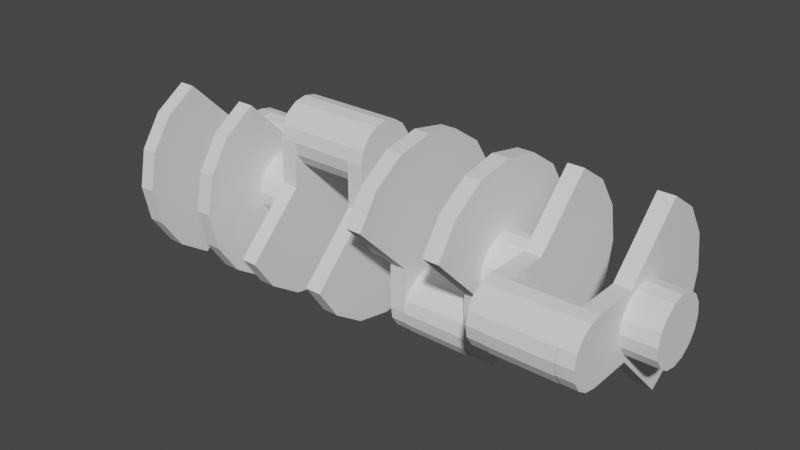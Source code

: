 # Source: v8_crankshaft.blend  (saved by Blender 2.80.75; exported with 4.5.12 LTS)
import bpy
from mathutils import Matrix  # noqa: F401  (used for matrix-valued properties, if any)

bpy.ops.wm.read_factory_settings(use_empty=True)
scene = bpy.context.scene
scene.name = 'Scene'

# ---- collections
col_collection = bpy.data.collections.new('Collection'); scene.collection.children.link(col_collection)

# ---- world
world_world = bpy.data.worlds.new('World'); scene.world = world_world
world_world.use_nodes = True; world_world.node_tree.nodes.clear()
_N = world_world.node_tree.nodes; _L = world_world.node_tree.links
n0 = _N.new('ShaderNodeOutputWorld'); n0.name = 'World Output'; n0.location = (300, 300)
n1 = _N.new('ShaderNodeBackground'); n1.name = 'Background'; n1.location = (10, 300)
n1.inputs[0].default_value = (0.05088, 0.05088, 0.05088, 1.0)
_L.new(n1.outputs[0], n0.inputs[0])
n0.is_active_output = True
world_world.color = (0.05088, 0.05088, 0.05088)
world_world.use_sun_shadow = False
world_world.sun_shadow_jitter_overblur = 0.0

# ---- meshes
me_crankshaft = bpy.data.meshes.new('Crankshaft')
me_crankshaft.from_pydata([(-1.0, 1.0, 2.0), (-3.0, 1.0, 2.0), (-1.0, 0.9239, 2.383), (-3.0, 0.9239, 2.383), (-1.0, 0.7071, 2.707), (-3.0, 0.7071, 2.707), (-1.0, 0.3827, 2.924), (-3.0, 0.3827, 2.924), (-1.0, -3.124e-07, 3.0), (-3.0, -4.371e-08, 3.0), (-1.0, -0.3827, 2.924), (-3.0, -0.3827, 2.924), (-1.0, -0.7071, 2.707), (-3.0, -0.7071, 2.707), (-1.0, -0.9239, 2.383), (-3.0, -0.9239, 2.383), (-1.0, -1.0, 2.0), (-3.0, -1.0, 2.0), (-1.0, -0.9239, 1.617), (-3.0, -0.9239, 1.617), (-1.0, -0.7071, 1.293), (-3.0, -0.7071, 1.293), (-1.0, -0.3827, 1.076), (-3.0, -0.3827, 1.076), (-1.0, 1.192e-08, 1.0), (-3.0, 2.806e-07, 1.0), (-1.0, 0.3827, 1.076), (-3.0, 0.3827, 1.076), (-1.0, 0.7071, 1.293), (-3.0, 0.7071, 1.293), (-1.0, 0.9239, 1.617), (-3.0, 0.9239, 1.617), (0.5, 1.0, 0.0), (-0.5, 1.0, 0.0), (0.5, 0.9239, 0.3827), (-0.5, 0.9239, 0.3827), (0.5, 0.7071, 0.7071), (-0.5, 0.7071, 0.7071), (0.5, 0.3827, 0.9239), (-0.5, 0.3827, 0.9239), (0.5, -3.124e-07, 1.0), (-0.5, -4.371e-08, 1.0), (0.5, -0.3827, 0.9239), (-0.5, -0.3827, 0.9239), (0.5, -0.7071, 0.7071), (-0.5, -0.7071, 0.7071), (0.5, -0.9239, 0.3827), (-0.5, -0.9239, 0.3827), (0.5, -1.0, 0.0), (-0.5, -1.0, -1.192e-07), (0.5, -0.9239, -0.3827), (-0.5, -0.9239, -0.3827), (0.5, -0.7071, -0.7071), (-0.5, -0.7071, -0.7071), (0.5, -0.3827, -0.9239), (-0.5, -0.3827, -0.9239), (0.5, 1.192e-08, -1.0), (-0.5, 2.806e-07, -1.0), (0.5, 0.3827, -0.9239), (-0.5, 0.3827, -0.9239), (0.5, 0.7071, -0.7071), (-0.5, 0.7071, -0.7071), (0.5, 0.9239, -0.3827), (-0.5, 0.9239, -0.3827), (-3.5, 1.0, 0.0), (-4.5, 1.0, 0.0), (-3.5, 0.9239, 0.3827), (-4.5, 0.9239, 0.3827), (-3.5, 0.7071, 0.7071), (-4.5, 0.7071, 0.7071), (-3.5, 0.3827, 0.9239), (-4.5, 0.3827, 0.9239), (-3.5, -3.124e-07, 1.0), (-4.5, -4.371e-08, 1.0), (-3.5, -0.3827, 0.9239), (-4.5, -0.3827, 0.9239), (-3.5, -0.7071, 0.7071), (-4.5, -0.7071, 0.7071), (-3.5, -0.9239, 0.3827), (-4.5, -0.9239, 0.3827), (-3.5, -1.0, 0.0), (-4.5, -1.0, -1.192e-07), (-3.5, -0.9239, -0.3827), (-4.5, -0.9239, -0.3827), (-3.5, -0.7071, -0.7071), (-4.5, -0.7071, -0.7071), (-3.5, -0.3827, -0.9239), (-4.5, -0.3827, -0.9239), (-3.5, 1.192e-08, -1.0), (-4.5, 2.806e-07, -1.0), (-3.5, 0.3827, -0.9239), (-4.5, 0.3827, -0.9239), (-3.5, 0.7071, -0.7071), (-4.5, 0.7071, -0.7071), (-3.5, 0.9239, -0.3827), (-4.5, 0.9239, -0.3827), (3.0, 1.0, -2.0), (1.0, 1.0, -2.0), (3.0, 0.9239, -1.617), (1.0, 0.9239, -1.617), (3.0, 0.7071, -1.293), (1.0, 0.7071, -1.293), (3.0, 0.3827, -1.076), (1.0, 0.3827, -1.076), (3.0, -3.124e-07, -1.0), (1.0, -4.371e-08, -1.0), (3.0, -0.3827, -1.076), (1.0, -0.3827, -1.076), (3.0, -0.7071, -1.293), (1.0, -0.7071, -1.293), (3.0, -0.9239, -1.617), (1.0, -0.9239, -1.617), (3.0, -1.0, -2.0), (1.0, -1.0, -2.0), (3.0, -0.9239, -2.383), (1.0, -0.9239, -2.383), (3.0, -0.7071, -2.707), (1.0, -0.7071, -2.707), (3.0, -0.3827, -2.924), (1.0, -0.3827, -2.924), (3.0, 1.192e-08, -3.0), (1.0, 2.806e-07, -3.0), (3.0, 0.3827, -2.924), (1.0, 0.3827, -2.924), (3.0, 0.7071, -2.707), (1.0, 0.7071, -2.707), (3.0, 0.9239, -2.383), (1.0, 0.9239, -2.383), (-5.0, 3.0, 0.0), (-7.0, 3.0, 0.0), (-5.0, 2.924, 0.3827), (-7.0, 2.924, 0.3827), (-5.0, 2.707, 0.7071), (-7.0, 2.707, 0.7071), (-5.0, 2.383, 0.9239), (-7.0, 2.383, 0.9239), (-5.0, 2.0, 1.0), (-7.0, 2.0, 1.0), (-5.0, 1.617, 0.9239), (-7.0, 1.617, 0.9239), (-5.0, 1.293, 0.7071), (-7.0, 1.293, 0.7071), (-5.0, 1.076, 0.3827), (-7.0, 1.076, 0.3827), (-5.0, 1.0, 0.0), (-7.0, 1.0, -1.192e-07), (-5.0, 1.076, -0.3827), (-7.0, 1.076, -0.3827), (-5.0, 1.293, -0.7071), (-7.0, 1.293, -0.7071), (-5.0, 1.617, -0.9239), (-7.0, 1.617, -0.9239), (-5.0, 2.0, -1.0), (-7.0, 2.0, -1.0), (-5.0, 2.383, -0.9239), (-7.0, 2.383, -0.9239), (-5.0, 2.707, -0.7071), (-7.0, 2.707, -0.7071), (-5.0, 2.924, -0.3827), (-7.0, 2.924, -0.3827), (4.5, 1.0, 0.0), (3.5, 1.0, 0.0), (4.5, 0.9239, 0.3827), (3.5, 0.9239, 0.3827), (4.5, 0.7071, 0.7071), (3.5, 0.7071, 0.7071), (4.5, 0.3827, 0.9239), (3.5, 0.3827, 0.9239), (4.5, -3.124e-07, 1.0), (3.5, -4.371e-08, 1.0), (4.5, -0.3827, 0.9239), (3.5, -0.3827, 0.9239), (4.5, -0.7071, 0.7071), (3.5, -0.7071, 0.7071), (4.5, -0.9239, 0.3827), (3.5, -0.9239, 0.3827), (4.5, -1.0, 0.0), (3.5, -1.0, -1.192e-07), (4.5, -0.9239, -0.3827), (3.5, -0.9239, -0.3827), (4.5, -0.7071, -0.7071), (3.5, -0.7071, -0.7071), (4.5, -0.3827, -0.9239), (3.5, -0.3827, -0.9239), (4.5, 1.192e-08, -1.0), (3.5, 2.806e-07, -1.0), (4.5, 0.3827, -0.9239), (3.5, 0.3827, -0.9239), (4.5, 0.7071, -0.7071), (3.5, 0.7071, -0.7071), (4.5, 0.9239, -0.3827), (3.5, 0.9239, -0.3827), (7.0, -1.0, 0.0), (5.0, -1.0, 0.0), (7.0, -1.076, 0.3827), (5.0, -1.076, 0.3827), (7.0, -1.293, 0.7071), (5.0, -1.293, 0.7071), (7.0, -1.617, 0.9239), (5.0, -1.617, 0.9239), (7.0, -2.0, 1.0), (5.0, -2.0, 1.0), (7.0, -2.383, 0.9239), (5.0, -2.383, 0.9239), (7.0, -2.707, 0.7071), (5.0, -2.707, 0.7071), (7.0, -2.924, 0.3827), (5.0, -2.924, 0.3827), (7.0, -3.0, 0.0), (5.0, -3.0, 0.0), (7.0, -2.924, -0.3827), (5.0, -2.924, -0.3827), (7.0, -2.707, -0.7071), (5.0, -2.707, -0.7071), (7.0, -2.383, -0.9239), (5.0, -2.383, -0.9239), (7.0, -2.0, -1.0), (5.0, -2.0, -1.0), (7.0, -1.617, -0.9239), (5.0, -1.617, -0.9239), (7.0, -1.293, -0.7071), (5.0, -1.293, -0.7071), (7.0, -1.076, -0.3827), (5.0, -1.076, -0.3827), (8.5, 1.0, 0.0), (7.5, 1.0, 0.0), (8.5, 0.9239, 0.3827), (7.5, 0.9239, 0.3827), (8.5, 0.7071, 0.7071), (7.5, 0.7071, 0.7071), (8.5, 0.3827, 0.9239), (7.5, 0.3827, 0.9239), (8.5, -3.124e-07, 1.0), (7.5, -4.371e-08, 1.0), (8.5, -0.3827, 0.9239), (7.5, -0.3827, 0.9239), (8.5, -0.7071, 0.7071), (7.5, -0.7071, 0.7071), (8.5, -0.9239, 0.3827), (7.5, -0.9239, 0.3827), (8.5, -1.0, 0.0), (7.5, -1.0, -1.192e-07), (8.5, -0.9239, -0.3827), (7.5, -0.9239, -0.3827), (8.5, -0.7071, -0.7071), (7.5, -0.7071, -0.7071), (8.5, -0.3827, -0.9239), (7.5, -0.3827, -0.9239), (8.5, 1.192e-08, -1.0), (7.5, 2.806e-07, -1.0), (8.5, 0.3827, -0.9239), (7.5, 0.3827, -0.9239), (8.5, 0.7071, -0.7071), (7.5, 0.7071, -0.7071), (8.5, 0.9239, -0.3827), (7.5, 0.9239, -0.3827), (-7.5, 1.0, 0.0), (-8.5, 1.0, 0.0), (-7.5, 0.9239, 0.3827), (-8.5, 0.9239, 0.3827), (-7.5, 0.7071, 0.7071), (-8.5, 0.7071, 0.7071), (-7.5, 0.3827, 0.9239), (-8.5, 0.3827, 0.9239), (-7.5, -3.124e-07, 1.0), (-8.5, -4.371e-08, 1.0), (-7.5, -0.3827, 0.9239), (-8.5, -0.3827, 0.9239), (-7.5, -0.7071, 0.7071), (-8.5, -0.7071, 0.7071), (-7.5, -0.9239, 0.3827), (-8.5, -0.9239, 0.3827), (-7.5, -1.0, 0.0), (-8.5, -1.0, -1.192e-07), (-7.5, -0.9239, -0.3827), (-8.5, -0.9239, -0.3827), (-7.5, -0.7071, -0.7071), (-8.5, -0.7071, -0.7071), (-7.5, -0.3827, -0.9239), (-8.5, -0.3827, -0.9239), (-7.5, 1.192e-08, -1.0), (-8.5, 2.806e-07, -1.0), (-7.5, 0.3827, -0.9239), (-8.5, 0.3827, -0.9239), (-7.5, 0.7071, -0.7071), (-8.5, 0.7071, -0.7071), (-7.5, 0.9239, -0.3827), (-8.5, 0.9239, -0.3827), (-0.5, -2.772, -1.148), (-1.0, -2.772, -1.148), (-0.5, -2.121, -2.121), (-1.0, -2.121, -2.121), (-0.5, -1.148, -2.772), (-1.0, -1.148, -2.772), (-0.5, 1.342e-08, -3.0), (-1.0, 8.196e-07, -3.0), (-0.5, 1.148, -2.772), (-1.0, 1.148, -2.772), (-0.5, 2.121, -2.121), (-1.0, 2.121, -2.121), (-0.5, 2.772, -1.148), (-1.0, 2.772, -1.148), (-0.5, 1.0, 2.0), (-1.0, 1.0, 2.0), (-0.5, 0.9239, 2.383), (-1.0, 0.9239, 2.383), (-0.5, 0.7071, 2.707), (-1.0, 0.7071, 2.707), (-0.5, 0.3827, 2.924), (-1.0, 0.3827, 2.924), (-0.5, -3.124e-07, 3.0), (-1.0, -4.371e-08, 3.0), (-0.5, -0.3827, 2.924), (-1.0, -0.3827, 2.924), (-0.5, -0.7071, 2.707), (-1.0, -0.7071, 2.707), (-0.5, -0.9239, 2.383), (-1.0, -0.9239, 2.383), (-0.5, -1.0, 2.0), (-1.0, -1.0, 2.0), (-0.5, -0.9989, 0.6173), (-1.0, -0.9989, 0.6173), (-0.5, 0.9989, 0.6173), (-1.0, 0.9989, 0.6173), (-3.0, -2.772, -1.148), (-3.5, -2.772, -1.148), (-3.0, -2.121, -2.121), (-3.5, -2.121, -2.121), (-3.0, -1.148, -2.772), (-3.5, -1.148, -2.772), (-3.0, 1.342e-08, -3.0), (-3.5, 8.196e-07, -3.0), (-3.0, 1.148, -2.772), (-3.5, 1.148, -2.772), (-3.0, 2.121, -2.121), (-3.5, 2.121, -2.121), (-3.0, 2.772, -1.148), (-3.5, 2.772, -1.148), (-3.0, 1.0, 2.0), (-3.5, 1.0, 2.0), (-3.0, 0.9239, 2.383), (-3.5, 0.9239, 2.383), (-3.0, 0.7071, 2.707), (-3.5, 0.7071, 2.707), (-3.0, 0.3827, 2.924), (-3.5, 0.3827, 2.924), (-3.0, -3.124e-07, 3.0), (-3.5, -4.371e-08, 3.0), (-3.0, -0.3827, 2.924), (-3.5, -0.3827, 2.924), (-3.0, -0.7071, 2.707), (-3.5, -0.7071, 2.707), (-3.0, -0.9239, 2.383), (-3.5, -0.9239, 2.383), (-3.0, -1.0, 2.0), (-3.5, -1.0, 2.0), (-3.0, -0.9989, 0.6173), (-3.5, -0.9989, 0.6173), (-3.0, 0.9989, 0.6173), (-3.5, 0.9989, 0.6173), (3.5, 2.772, 1.168), (3.0, 2.772, 1.168), (3.5, 2.121, 2.141), (3.0, 2.121, 2.141), (3.5, 1.148, 2.792), (3.0, 1.148, 2.792), (3.5, 5.153e-07, 3.02), (3.0, -2.909e-07, 3.02), (3.5, -1.148, 2.792), (3.0, -1.148, 2.792), (3.5, -2.121, 2.141), (3.0, -2.121, 2.141), (3.5, -2.772, 1.168), (3.0, -2.772, 1.168), (3.5, -1.0, -1.98), (3.0, -1.0, -1.98), (3.5, -0.9239, -2.363), (3.0, -0.9239, -2.363), (3.5, -0.7071, -2.687), (3.0, -0.7071, -2.687), (3.5, -0.3827, -2.904), (3.0, -0.3827, -2.904), (3.5, 3.166e-07, -2.98), (3.0, 4.789e-08, -2.98), (3.5, 0.3827, -2.904), (3.0, 0.3827, -2.904), (3.5, 0.7071, -2.687), (3.0, 0.7071, -2.687), (3.5, 0.9239, -2.363), (3.0, 0.9239, -2.363), (3.5, 1.0, -1.98), (3.0, 1.0, -1.98), (3.5, 0.9989, -0.5973), (3.0, 0.9989, -0.5973), (3.5, -0.9989, -0.5973), (3.0, -0.9989, -0.5973), (1.0, 2.772, 1.168), (0.5, 2.772, 1.168), (1.0, 2.121, 2.141), (0.5, 2.121, 2.141), (1.0, 1.148, 2.792), (0.5, 1.148, 2.792), (1.0, 5.153e-07, 3.02), (0.5, -2.909e-07, 3.02), (1.0, -1.148, 2.792), (0.5, -1.148, 2.792), (1.0, -2.121, 2.141), (0.5, -2.121, 2.141), (1.0, -2.772, 1.168), (0.5, -2.772, 1.168), (1.0, -1.0, -1.98), (0.5, -1.0, -1.98), (1.0, -0.9239, -2.363), (0.5, -0.9239, -2.363), (1.0, -0.7071, -2.687), (0.5, -0.7071, -2.687), (1.0, -0.3827, -2.904), (0.5, -0.3827, -2.904), (1.0, 3.166e-07, -2.98), (0.5, 4.789e-08, -2.98), (1.0, 0.3827, -2.904), (0.5, 0.3827, -2.904), (1.0, 0.7071, -2.687), (0.5, 0.7071, -2.687), (1.0, 0.9239, -2.363), (0.5, 0.9239, -2.363), (1.0, 1.0, -1.98), (0.5, 1.0, -1.98), (1.0, 0.9989, -0.5973), (0.5, 0.9989, -0.5973), (1.0, -0.9989, -0.5973), (0.5, -0.9989, -0.5973), (7.5, 1.158, -2.762), (7.0, 1.158, -2.762), (7.5, 2.131, -2.111), (7.0, 2.131, -2.111), (7.5, 2.782, -1.138), (7.0, 2.782, -1.138), (7.5, 3.01, 0.009997), (7.0, 3.01, 0.009998), (7.5, 2.782, 1.158), (7.0, 2.782, 1.158), (7.5, 2.131, 2.131), (7.0, 2.131, 2.131), (7.5, 1.158, 2.782), (7.0, 1.158, 2.782), (7.5, -1.99, 1.01), (7.0, -1.99, 1.01), (7.5, -2.373, 0.9339), (7.0, -2.373, 0.9339), (7.5, -2.697, 0.7171), (7.0, -2.697, 0.7171), (7.5, -2.914, 0.3927), (7.0, -2.914, 0.3927), (7.5, -2.99, 0.009998), (7.0, -2.99, 0.009998), (7.5, -2.914, -0.3727), (7.0, -2.914, -0.3727), (7.5, -2.697, -0.6971), (7.0, -2.697, -0.6971), (7.5, -2.373, -0.9139), (7.0, -2.373, -0.9139), (7.5, -1.99, -0.99), (7.0, -1.99, -0.99), (7.5, -0.6073, -0.9889), (7.0, -0.6073, -0.9889), (7.5, -0.6073, 1.009), (7.0, -0.6073, 1.009), (5.0, 1.158, -2.762), (4.5, 1.158, -2.762), (5.0, 2.131, -2.111), (4.5, 2.131, -2.111), (5.0, 2.782, -1.138), (4.5, 2.782, -1.138), (5.0, 3.01, 0.009997), (4.5, 3.01, 0.009998), (5.0, 2.782, 1.158), (4.5, 2.782, 1.158), (5.0, 2.131, 2.131), (4.5, 2.131, 2.131), (5.0, 1.158, 2.782), (4.5, 1.158, 2.782), (5.0, -1.99, 1.01), (4.5, -1.99, 1.01), (5.0, -2.373, 0.9339), (4.5, -2.373, 0.9339), (5.0, -2.697, 0.7171), (4.5, -2.697, 0.7171), (5.0, -2.914, 0.3927), (4.5, -2.914, 0.3927), (5.0, -2.99, 0.009998), (4.5, -2.99, 0.009998), (5.0, -2.914, -0.3727), (4.5, -2.914, -0.3727), (5.0, -2.697, -0.6971), (4.5, -2.697, -0.6971), (5.0, -2.373, -0.9139), (4.5, -2.373, -0.9139), (5.0, -1.99, -0.99), (4.5, -1.99, -0.99), (5.0, -0.6073, -0.9889), (4.5, -0.6073, -0.9889), (5.0, -0.6073, 1.009), (4.5, -0.6073, 1.009), (-4.5, -1.158, 2.782), (-5.0, -1.158, 2.782), (-4.5, -2.131, 2.131), (-5.0, -2.131, 2.131), (-4.5, -2.782, 1.158), (-5.0, -2.782, 1.158), (-4.5, -3.01, 0.009998), (-5.0, -3.01, 0.009997), (-4.5, -2.782, -1.138), (-5.0, -2.782, -1.138), (-4.5, -2.131, -2.111), (-5.0, -2.131, -2.111), (-4.5, -1.158, -2.762), (-5.0, -1.158, -2.762), (-4.5, 1.99, -0.99), (-5.0, 1.99, -0.99), (-4.5, 2.373, -0.9139), (-5.0, 2.373, -0.9139), (-4.5, 2.697, -0.6971), (-5.0, 2.697, -0.6971), (-4.5, 2.914, -0.3727), (-5.0, 2.914, -0.3727), (-4.5, 2.99, 0.009998), (-5.0, 2.99, 0.009998), (-4.5, 2.914, 0.3927), (-5.0, 2.914, 0.3927), (-4.5, 2.697, 0.7171), (-5.0, 2.697, 0.7171), (-4.5, 2.373, 0.9339), (-5.0, 2.373, 0.9339), (-4.5, 1.99, 1.01), (-5.0, 1.99, 1.01), (-4.5, 0.6073, 1.009), (-5.0, 0.6073, 1.009), (-4.5, 0.6073, -0.9889), (-5.0, 0.6073, -0.9889), (-7.0, -1.158, 2.782), (-7.5, -1.158, 2.782), (-7.0, -2.131, 2.131), (-7.5, -2.131, 2.131), (-7.0, -2.782, 1.158), (-7.5, -2.782, 1.158), (-7.0, -3.01, 0.009998), (-7.5, -3.01, 0.009997), (-7.0, -2.782, -1.138), (-7.5, -2.782, -1.138), (-7.0, -2.131, -2.111), (-7.5, -2.131, -2.111), (-7.0, -1.158, -2.762), (-7.5, -1.158, -2.762), (-7.0, 1.99, -0.99), (-7.5, 1.99, -0.99), (-7.0, 2.373, -0.9139), (-7.5, 2.373, -0.9139), (-7.0, 2.697, -0.6971), (-7.5, 2.697, -0.6971), (-7.0, 2.914, -0.3727), (-7.5, 2.914, -0.3727), (-7.0, 2.99, 0.009998), (-7.5, 2.99, 0.009998), (-7.0, 2.914, 0.3927), (-7.5, 2.914, 0.3927), (-7.0, 2.697, 0.7171), (-7.5, 2.697, 0.7171), (-7.0, 2.373, 0.9339), (-7.5, 2.373, 0.9339), (-7.0, 1.99, 1.01), (-7.5, 1.99, 1.01), (-7.0, 0.6073, 1.009), (-7.5, 0.6073, 1.009), (-7.0, 0.6073, -0.9889), (-7.5, 0.6073, -0.9889)], [], [(0, 1, 3, 2), (2, 3, 5, 4), (4, 5, 7, 6), (6, 7, 9, 8), (8, 9, 11, 10), (10, 11, 13, 12), (12, 13, 15, 14), (14, 15, 17, 16), (16, 17, 19, 18), (18, 19, 21, 20), (20, 21, 23, 22), (22, 23, 25, 24), (24, 25, 27, 26), (26, 27, 29, 28), (28, 29, 31, 30), (30, 31, 1, 0), (32, 33, 35, 34), (34, 35, 37, 36), (36, 37, 39, 38), (38, 39, 41, 40), (40, 41, 43, 42), (42, 43, 45, 44), (44, 45, 47, 46), (46, 47, 49, 48), (48, 49, 51, 50), (50, 51, 53, 52), (52, 53, 55, 54), (54, 55, 57, 56), (56, 57, 59, 58), (58, 59, 61, 60), (60, 61, 63, 62), (62, 63, 33, 32), (64, 65, 67, 66), (66, 67, 69, 68), (68, 69, 71, 70), (70, 71, 73, 72), (72, 73, 75, 74), (74, 75, 77, 76), (76, 77, 79, 78), (78, 79, 81, 80), (80, 81, 83, 82), (82, 83, 85, 84), (84, 85, 87, 86), (86, 87, 89, 88), (88, 89, 91, 90), (90, 91, 93, 92), (92, 93, 95, 94), (94, 95, 65, 64), (96, 97, 99, 98), (98, 99, 101, 100), (100, 101, 103, 102), (102, 103, 105, 104), (104, 105, 107, 106), (106, 107, 109, 108), (108, 109, 111, 110), (110, 111, 113, 112), (112, 113, 115, 114), (114, 115, 117, 116), (116, 117, 119, 118), (118, 119, 121, 120), (120, 121, 123, 122), (122, 123, 125, 124), (124, 125, 127, 126), (126, 127, 97, 96), (128, 129, 131, 130), (130, 131, 133, 132), (132, 133, 135, 134), (134, 135, 137, 136), (136, 137, 139, 138), (138, 139, 141, 140), (140, 141, 143, 142), (142, 143, 145, 144), (144, 145, 147, 146), (146, 147, 149, 148), (148, 149, 151, 150), (150, 151, 153, 152), (152, 153, 155, 154), (154, 155, 157, 156), (156, 157, 159, 158), (158, 159, 129, 128), (160, 161, 163, 162), (162, 163, 165, 164), (164, 165, 167, 166), (166, 167, 169, 168), (168, 169, 171, 170), (170, 171, 173, 172), (172, 173, 175, 174), (174, 175, 177, 176), (176, 177, 179, 178), (178, 179, 181, 180), (180, 181, 183, 182), (182, 183, 185, 184), (184, 185, 187, 186), (186, 187, 189, 188), (188, 189, 191, 190), (190, 191, 161, 160), (192, 193, 195, 194), (194, 195, 197, 196), (196, 197, 199, 198), (198, 199, 201, 200), (200, 201, 203, 202), (202, 203, 205, 204), (204, 205, 207, 206), (206, 207, 209, 208), (208, 209, 211, 210), (210, 211, 213, 212), (212, 213, 215, 214), (214, 215, 217, 216), (216, 217, 219, 218), (218, 219, 221, 220), (220, 221, 223, 222), (222, 223, 193, 192), (224, 225, 227, 226), (226, 227, 229, 228), (228, 229, 231, 230), (230, 231, 233, 232), (232, 233, 235, 234), (234, 235, 237, 236), (236, 237, 239, 238), (238, 239, 241, 240), (240, 241, 243, 242), (242, 243, 245, 244), (244, 245, 247, 246), (246, 247, 249, 248), (248, 249, 251, 250), (250, 251, 253, 252), (252, 253, 255, 254), (254, 255, 225, 224), (256, 257, 259, 258), (258, 259, 261, 260), (260, 261, 263, 262), (262, 263, 265, 264), (264, 265, 267, 266), (266, 267, 269, 268), (268, 269, 271, 270), (270, 271, 273, 272), (272, 273, 275, 274), (274, 275, 277, 276), (276, 277, 279, 278), (278, 279, 281, 280), (280, 281, 283, 282), (282, 283, 285, 284), (284, 285, 287, 286), (286, 287, 257, 256), (288, 289, 291, 290), (290, 291, 293, 292), (292, 293, 295, 294), (294, 295, 297, 296), (296, 297, 299, 298), (298, 299, 301, 300), (302, 303, 305, 304), (304, 305, 307, 306), (306, 307, 309, 308), (308, 309, 311, 310), (310, 311, 313, 312), (312, 313, 315, 314), (314, 315, 317, 316), (316, 317, 319, 318), (318, 319, 321, 320), (300, 301, 323, 322), (288, 320, 321, 289), (322, 323, 303, 302), (288, 290, 292, 294, 296, 298, 300, 322, 302, 304, 306, 308, 310, 312, 314, 316, 318, 320), (291, 289, 321, 319, 317, 315, 313, 311, 309, 307, 305, 303, 323, 301, 299, 297, 295, 293), (324, 325, 327, 326), (326, 327, 329, 328), (328, 329, 331, 330), (330, 331, 333, 332), (332, 333, 335, 334), (334, 335, 337, 336), (338, 339, 341, 340), (340, 341, 343, 342), (342, 343, 345, 344), (344, 345, 347, 346), (346, 347, 349, 348), (348, 349, 351, 350), (350, 351, 353, 352), (352, 353, 355, 354), (354, 355, 357, 356), (336, 337, 359, 358), (324, 356, 357, 325), (358, 359, 339, 338), (324, 326, 328, 330, 332, 334, 336, 358, 338, 340, 342, 344, 346, 348, 350, 352, 354, 356), (327, 325, 357, 355, 353, 351, 349, 347, 345, 343, 341, 339, 359, 337, 335, 333, 331, 329), (360, 361, 363, 362), (362, 363, 365, 364), (364, 365, 367, 366), (366, 367, 369, 368), (368, 369, 371, 370), (370, 371, 373, 372), (374, 375, 377, 376), (376, 377, 379, 378), (378, 379, 381, 380), (380, 381, 383, 382), (382, 383, 385, 384), (384, 385, 387, 386), (386, 387, 389, 388), (388, 389, 391, 390), (390, 391, 393, 392), (372, 373, 395, 394), (360, 392, 393, 361), (394, 395, 375, 374), (360, 362, 364, 366, 368, 370, 372, 394, 374, 376, 378, 380, 382, 384, 386, 388, 390, 392), (363, 361, 393, 391, 389, 387, 385, 383, 381, 379, 377, 375, 395, 373, 371, 369, 367, 365), (396, 397, 399, 398), (398, 399, 401, 400), (400, 401, 403, 402), (402, 403, 405, 404), (404, 405, 407, 406), (406, 407, 409, 408), (410, 411, 413, 412), (412, 413, 415, 414), (414, 415, 417, 416), (416, 417, 419, 418), (418, 419, 421, 420), (420, 421, 423, 422), (422, 423, 425, 424), (424, 425, 427, 426), (426, 427, 429, 428), (408, 409, 431, 430), (396, 428, 429, 397), (430, 431, 411, 410), (396, 398, 400, 402, 404, 406, 408, 430, 410, 412, 414, 416, 418, 420, 422, 424, 426, 428), (399, 397, 429, 427, 425, 423, 421, 419, 417, 415, 413, 411, 431, 409, 407, 405, 403, 401), (432, 433, 435, 434), (434, 435, 437, 436), (436, 437, 439, 438), (438, 439, 441, 440), (440, 441, 443, 442), (442, 443, 445, 444), (446, 447, 449, 448), (448, 449, 451, 450), (450, 451, 453, 452), (452, 453, 455, 454), (454, 455, 457, 456), (456, 457, 459, 458), (458, 459, 461, 460), (460, 461, 463, 462), (462, 463, 465, 464), (444, 445, 467, 466), (432, 464, 465, 433), (466, 467, 447, 446), (432, 434, 436, 438, 440, 442, 444, 466, 446, 448, 450, 452, 454, 456, 458, 460, 462, 464), (435, 433, 465, 463, 461, 459, 457, 455, 453, 451, 449, 447, 467, 445, 443, 441, 439, 437), (468, 469, 471, 470), (470, 471, 473, 472), (472, 473, 475, 474), (474, 475, 477, 476), (476, 477, 479, 478), (478, 479, 481, 480), (482, 483, 485, 484), (484, 485, 487, 486), (486, 487, 489, 488), (488, 489, 491, 490), (490, 491, 493, 492), (492, 493, 495, 494), (494, 495, 497, 496), (496, 497, 499, 498), (498, 499, 501, 500), (480, 481, 503, 502), (468, 500, 501, 469), (502, 503, 483, 482), (468, 470, 472, 474, 476, 478, 480, 502, 482, 484, 486, 488, 490, 492, 494, 496, 498, 500), (471, 469, 501, 499, 497, 495, 493, 491, 489, 487, 485, 483, 503, 481, 479, 477, 475, 473), (504, 505, 507, 506), (506, 507, 509, 508), (508, 509, 511, 510), (510, 511, 513, 512), (512, 513, 515, 514), (514, 515, 517, 516), (518, 519, 521, 520), (520, 521, 523, 522), (522, 523, 525, 524), (524, 525, 527, 526), (526, 527, 529, 528), (528, 529, 531, 530), (530, 531, 533, 532), (532, 533, 535, 534), (534, 535, 537, 536), (516, 517, 539, 538), (504, 536, 537, 505), (538, 539, 519, 518), (504, 506, 508, 510, 512, 514, 516, 538, 518, 520, 522, 524, 526, 528, 530, 532, 534, 536), (507, 505, 537, 535, 533, 531, 529, 527, 525, 523, 521, 519, 539, 517, 515, 513, 511, 509), (540, 541, 543, 542), (542, 543, 545, 544), (544, 545, 547, 546), (546, 547, 549, 548), (548, 549, 551, 550), (550, 551, 553, 552), (554, 555, 557, 556), (556, 557, 559, 558), (558, 559, 561, 560), (560, 561, 563, 562), (562, 563, 565, 564), (564, 565, 567, 566), (566, 567, 569, 568), (568, 569, 571, 570), (570, 571, 573, 572), (552, 553, 575, 574), (540, 572, 573, 541), (574, 575, 555, 554), (540, 542, 544, 546, 548, 550, 552, 574, 554, 556, 558, 560, 562, 564, 566, 568, 570, 572), (543, 541, 573, 571, 569, 567, 565, 563, 561, 559, 557, 555, 575, 553, 551, 549, 547, 545), (259, 257, 287, 285, 283, 281, 279, 277, 275, 273, 271, 269, 267, 265, 263, 261), (224, 226, 228, 230, 232, 234, 236, 238, 240, 242, 244, 246, 248, 250, 252, 254)])
_uv = me_crankshaft.uv_layers.new(name='UVMap')
_uv.uv.foreach_set('vector', [1.0, 0.5, 1.0, 1.0, 0.9375, 1.0, 0.9375, 0.5, 0.9375, 0.5, 0.9375, 1.0, 0.875, 1.0, 0.875, 0.5, 0.875, 0.5, 0.875, 1.0, 0.8125, 1.0, 0.8125, 0.5, 0.8125, 0.5, 0.8125, 1.0, 0.75, 1.0, 0.75, 0.5, 0.75, 0.5, 0.75, 1.0, 0.6875, 1.0, 0.6875, 0.5, 0.6875, 0.5, 0.6875, 1.0, 0.625, 1.0, 0.625, 0.5, 0.625, 0.5, 0.625, 1.0, 0.5625, 1.0, 0.5625, 0.5, 0.5625, 0.5, 0.5625, 1.0, 0.5, 1.0, 0.5, 0.5, 0.5, 0.5, 0.5, 1.0, 0.4375, 1.0, 0.4375, 0.5, 0.4375, 0.5, 0.4375, 1.0, 0.375, 1.0, 0.375, 0.5, 0.375, 0.5, 0.375, 1.0, 0.3125, 1.0, 0.3125, 0.5, 0.3125, 0.5, 0.3125, 1.0, 0.25, 1.0, 0.25, 0.5, 0.25, 0.5, 0.25, 1.0, 0.1875, 1.0, 0.1875, 0.5, 0.1875, 0.5, 0.1875, 1.0, 0.125, 1.0, 0.125, 0.5, 0.125, 0.5, 0.125, 1.0, 0.0625, 1.0, 0.0625, 0.5, 0.0625, 0.5, 0.0625, 1.0, 0.0, 1.0, 0.0, 0.5, 1.0, 0.5, 1.0, 1.0, 0.9375, 1.0, 0.9375, 0.5, 0.9375, 0.5, 0.9375, 1.0, 0.875, 1.0, 0.875, 0.5, 0.875, 0.5, 0.875, 1.0, 0.8125, 1.0, 0.8125, 0.5, 0.8125, 0.5, 0.8125, 1.0, 0.75, 1.0, 0.75, 0.5, 0.75, 0.5, 0.75, 1.0, 0.6875, 1.0, 0.6875, 0.5, 0.6875, 0.5, 0.6875, 1.0, 0.625, 1.0, 0.625, 0.5, 0.625, 0.5, 0.625, 1.0, 0.5625, 1.0, 0.5625, 0.5, 0.5625, 0.5, 0.5625, 1.0, 0.5, 1.0, 0.5, 0.5, 0.5, 0.5, 0.5, 1.0, 0.4375, 1.0, 0.4375, 0.5, 0.4375, 0.5, 0.4375, 1.0, 0.375, 1.0, 0.375, 0.5, 0.375, 0.5, 0.375, 1.0, 0.3125, 1.0, 0.3125, 0.5, 0.3125, 0.5, 0.3125, 1.0, 0.25, 1.0, 0.25, 0.5, 0.25, 0.5, 0.25, 1.0, 0.1875, 1.0, 0.1875, 0.5, 0.1875, 0.5, 0.1875, 1.0, 0.125, 1.0, 0.125, 0.5, 0.125, 0.5, 0.125, 1.0, 0.0625, 1.0, 0.0625, 0.5, 0.0625, 0.5, 0.0625, 1.0, 0.0, 1.0, 0.0, 0.5, 1.0, 0.5, 1.0, 1.0, 0.9375, 1.0, 0.9375, 0.5, 0.9375, 0.5, 0.9375, 1.0, 0.875, 1.0, 0.875, 0.5, 0.875, 0.5, 0.875, 1.0, 0.8125, 1.0, 0.8125, 0.5, 0.8125, 0.5, 0.8125, 1.0, 0.75, 1.0, 0.75, 0.5, 0.75, 0.5, 0.75, 1.0, 0.6875, 1.0, 0.6875, 0.5, 0.6875, 0.5, 0.6875, 1.0, 0.625, 1.0, 0.625, 0.5, 0.625, 0.5, 0.625, 1.0, 0.5625, 1.0, 0.5625, 0.5, 0.5625, 0.5, 0.5625, 1.0, 0.5, 1.0, 0.5, 0.5, 0.5, 0.5, 0.5, 1.0, 0.4375, 1.0, 0.4375, 0.5, 0.4375, 0.5, 0.4375, 1.0, 0.375, 1.0, 0.375, 0.5, 0.375, 0.5, 0.375, 1.0, 0.3125, 1.0, 0.3125, 0.5, 0.3125, 0.5, 0.3125, 1.0, 0.25, 1.0, 0.25, 0.5, 0.25, 0.5, 0.25, 1.0, 0.1875, 1.0, 0.1875, 0.5, 0.1875, 0.5, 0.1875, 1.0, 0.125, 1.0, 0.125, 0.5, 0.125, 0.5, 0.125, 1.0, 0.0625, 1.0, 0.0625, 0.5, 0.0625, 0.5, 0.0625, 1.0, 0.0, 1.0, 0.0, 0.5, 1.0, 0.5, 1.0, 1.0, 0.9375, 1.0, 0.9375, 0.5, 0.9375, 0.5, 0.9375, 1.0, 0.875, 1.0, 0.875, 0.5, 0.875, 0.5, 0.875, 1.0, 0.8125, 1.0, 0.8125, 0.5, 0.8125, 0.5, 0.8125, 1.0, 0.75, 1.0, 0.75, 0.5, 0.75, 0.5, 0.75, 1.0, 0.6875, 1.0, 0.6875, 0.5, 0.6875, 0.5, 0.6875, 1.0, 0.625, 1.0, 0.625, 0.5, 0.625, 0.5, 0.625, 1.0, 0.5625, 1.0, 0.5625, 0.5, 0.5625, 0.5, 0.5625, 1.0, 0.5, 1.0, 0.5, 0.5, 0.5, 0.5, 0.5, 1.0, 0.4375, 1.0, 0.4375, 0.5, 0.4375, 0.5, 0.4375, 1.0, 0.375, 1.0, 0.375, 0.5, 0.375, 0.5, 0.375, 1.0, 0.3125, 1.0, 0.3125, 0.5, 0.3125, 0.5, 0.3125, 1.0, 0.25, 1.0, 0.25, 0.5, 0.25, 0.5, 0.25, 1.0, 0.1875, 1.0, 0.1875, 0.5, 0.1875, 0.5, 0.1875, 1.0, 0.125, 1.0, 0.125, 0.5, 0.125, 0.5, 0.125, 1.0, 0.0625, 1.0, 0.0625, 0.5, 0.0625, 0.5, 0.0625, 1.0, 0.0, 1.0, 0.0, 0.5, 1.0, 0.5, 1.0, 1.0, 0.9375, 1.0, 0.9375, 0.5, 0.9375, 0.5, 0.9375, 1.0, 0.875, 1.0, 0.875, 0.5, 0.875, 0.5, 0.875, 1.0, 0.8125, 1.0, 0.8125, 0.5, 0.8125, 0.5, 0.8125, 1.0, 0.75, 1.0, 0.75, 0.5, 0.75, 0.5, 0.75, 1.0, 0.6875, 1.0, 0.6875, 0.5, 0.6875, 0.5, 0.6875, 1.0, 0.625, 1.0, 0.625, 0.5, 0.625, 0.5, 0.625, 1.0, 0.5625, 1.0, 0.5625, 0.5, 0.5625, 0.5, 0.5625, 1.0, 0.5, 1.0, 0.5, 0.5, 0.5, 0.5, 0.5, 1.0, 0.4375, 1.0, 0.4375, 0.5, 0.4375, 0.5, 0.4375, 1.0, 0.375, 1.0, 0.375, 0.5, 0.375, 0.5, 0.375, 1.0, 0.3125, 1.0, 0.3125, 0.5, 0.3125, 0.5, 0.3125, 1.0, 0.25, 1.0, 0.25, 0.5, 0.25, 0.5, 0.25, 1.0, 0.1875, 1.0, 0.1875, 0.5, 0.1875, 0.5, 0.1875, 1.0, 0.125, 1.0, 0.125, 0.5, 0.125, 0.5, 0.125, 1.0, 0.0625, 1.0, 0.0625, 0.5, 0.0625, 0.5, 0.0625, 1.0, 0.0, 1.0, 0.0, 0.5, 1.0, 0.5, 1.0, 1.0, 0.9375, 1.0, 0.9375, 0.5, 0.9375, 0.5, 0.9375, 1.0, 0.875, 1.0, 0.875, 0.5, 0.875, 0.5, 0.875, 1.0, 0.8125, 1.0, 0.8125, 0.5, 0.8125, 0.5, 0.8125, 1.0, 0.75, 1.0, 0.75, 0.5, 0.75, 0.5, 0.75, 1.0, 0.6875, 1.0, 0.6875, 0.5, 0.6875, 0.5, 0.6875, 1.0, 0.625, 1.0, 0.625, 0.5, 0.625, 0.5, 0.625, 1.0, 0.5625, 1.0, 0.5625, 0.5, 0.5625, 0.5, 0.5625, 1.0, 0.5, 1.0, 0.5, 0.5, 0.5, 0.5, 0.5, 1.0, 0.4375, 1.0, 0.4375, 0.5, 0.4375, 0.5, 0.4375, 1.0, 0.375, 1.0, 0.375, 0.5, 0.375, 0.5, 0.375, 1.0, 0.3125, 1.0, 0.3125, 0.5, 0.3125, 0.5, 0.3125, 1.0, 0.25, 1.0, 0.25, 0.5, 0.25, 0.5, 0.25, 1.0, 0.1875, 1.0, 0.1875, 0.5, 0.1875, 0.5, 0.1875, 1.0, 0.125, 1.0, 0.125, 0.5, 0.125, 0.5, 0.125, 1.0, 0.0625, 1.0, 0.0625, 0.5, 0.0625, 0.5, 0.0625, 1.0, 0.0, 1.0, 0.0, 0.5, 1.0, 0.5, 1.0, 1.0, 0.9375, 1.0, 0.9375, 0.5, 0.9375, 0.5, 0.9375, 1.0, 0.875, 1.0, 0.875, 0.5, 0.875, 0.5, 0.875, 1.0, 0.8125, 1.0, 0.8125, 0.5, 0.8125, 0.5, 0.8125, 1.0, 0.75, 1.0, 0.75, 0.5, 0.75, 0.5, 0.75, 1.0, 0.6875, 1.0, 0.6875, 0.5, 0.6875, 0.5, 0.6875, 1.0, 0.625, 1.0, 0.625, 0.5, 0.625, 0.5, 0.625, 1.0, 0.5625, 1.0, 0.5625, 0.5, 0.5625, 0.5, 0.5625, 1.0, 0.5, 1.0, 0.5, 0.5, 0.5, 0.5, 0.5, 1.0, 0.4375, 1.0, 0.4375, 0.5, 0.4375, 0.5, 0.4375, 1.0, 0.375, 1.0, 0.375, 0.5, 0.375, 0.5, 0.375, 1.0, 0.3125, 1.0, 0.3125, 0.5, 0.3125, 0.5, 0.3125, 1.0, 0.25, 1.0, 0.25, 0.5, 0.25, 0.5, 0.25, 1.0, 0.1875, 1.0, 0.1875, 0.5, 0.1875, 0.5, 0.1875, 1.0, 0.125, 1.0, 0.125, 0.5, 0.125, 0.5, 0.125, 1.0, 0.0625, 1.0, 0.0625, 0.5, 0.0625, 0.5, 0.0625, 1.0, 0.0, 1.0, 0.0, 0.5, 1.0, 0.5, 1.0, 1.0, 0.9375, 1.0, 0.9375, 0.5, 0.9375, 0.5, 0.9375, 1.0, 0.875, 1.0, 0.875, 0.5, 0.875, 0.5, 0.875, 1.0, 0.8125, 1.0, 0.8125, 0.5, 0.8125, 0.5, 0.8125, 1.0, 0.75, 1.0, 0.75, 0.5, 0.75, 0.5, 0.75, 1.0, 0.6875, 1.0, 0.6875, 0.5, 0.6875, 0.5, 0.6875, 1.0, 0.625, 1.0, 0.625, 0.5, 0.625, 0.5, 0.625, 1.0, 0.5625, 1.0, 0.5625, 0.5, 0.5625, 0.5, 0.5625, 1.0, 0.5, 1.0, 0.5, 0.5, 0.5, 0.5, 0.5, 1.0, 0.4375, 1.0, 0.4375, 0.5, 0.4375, 0.5, 0.4375, 1.0, 0.375, 1.0, 0.375, 0.5, 0.375, 0.5, 0.375, 1.0, 0.3125, 1.0, 0.3125, 0.5, 0.3125, 0.5, 0.3125, 1.0, 0.25, 1.0, 0.25, 0.5, 0.25, 0.5, 0.25, 1.0, 0.1875, 1.0, 0.1875, 0.5, 0.1875, 0.5, 0.1875, 1.0, 0.125, 1.0, 0.125, 0.5, 0.125, 0.5, 0.125, 1.0, 0.0625, 1.0, 0.0625, 0.5, 0.0625, 0.5, 0.0625, 1.0, 0.0, 1.0, 0.0, 0.5, 1.0, 0.5, 1.0, 1.0, 0.9375, 1.0, 0.9375, 0.5, 0.9375, 0.5, 0.9375, 1.0, 0.875, 1.0, 0.875, 0.5, 0.875, 0.5, 0.875, 1.0, 0.8125, 1.0, 0.8125, 0.5, 0.8125, 0.5, 0.8125, 1.0, 0.75, 1.0, 0.75, 0.5, 0.75, 0.5, 0.75, 1.0, 0.6875, 1.0, 0.6875, 0.5, 0.6875, 0.5, 0.6875, 1.0, 0.625, 1.0, 0.625, 0.5, 0.625, 0.5, 0.625, 1.0, 0.5625, 1.0, 0.5625, 0.5, 0.5625, 0.5, 0.5625, 1.0, 0.5, 1.0, 0.5, 0.5, 0.5, 0.5, 0.5, 1.0, 0.4375, 1.0, 0.4375, 0.5, 0.4375, 0.5, 0.4375, 1.0, 0.375, 1.0, 0.375, 0.5, 0.375, 0.5, 0.375, 1.0, 0.3125, 1.0, 0.3125, 0.5, 0.3125, 0.5, 0.3125, 1.0, 0.25, 1.0, 0.25, 0.5, 0.25, 0.5, 0.25, 1.0, 0.1875, 1.0, 0.1875, 0.5, 0.1875, 0.5, 0.1875, 1.0, 0.125, 1.0, 0.125, 0.5, 0.125, 0.5, 0.125, 1.0, 0.0625, 1.0, 0.0625, 0.5, 0.0625, 0.5, 0.0625, 1.0, 0.0, 1.0, 0.0, 0.5, 0.4375, 0.5, 0.4375, 1.0, 0.375, 1.0, 0.375, 0.5, 0.375, 0.5, 0.375, 1.0, 0.3125, 1.0, 0.3125, 0.5, 0.3125, 0.5, 0.3125, 1.0, 0.25, 1.0, 0.25, 0.5, 0.25, 0.5, 0.25, 1.0, 0.1875, 1.0, 0.1875, 0.5, 0.1875, 0.5, 0.1875, 1.0, 0.125, 1.0, 0.125, 0.5, 0.125, 0.5, 0.125, 1.0, 0.0625, 1.0, 0.0625, 0.5, 1.0, 0.5, 1.0, 1.0, 0.9375, 1.0, 0.9375, 0.5, 0.9375, 0.5, 0.9375, 1.0, 0.875, 1.0, 0.875, 0.5, 0.875, 0.5, 0.875, 1.0, 0.8125, 1.0, 0.8125, 0.5, 0.8125, 0.5, 0.8125, 1.0, 0.75, 1.0, 0.75, 0.5, 0.75, 0.5, 0.75, 1.0, 0.6875, 1.0, 0.6875, 0.5, 0.6875, 0.5, 0.6875, 1.0, 0.625, 1.0, 0.625, 0.5, 0.625, 0.5, 0.625, 1.0, 0.5625, 1.0, 0.5625, 0.5, 0.5625, 0.5, 0.5625, 1.0, 0.5, 1.0, 0.5, 0.5, 0.5, 0.5, 0.5, 1.0, 0.4375, 1.0, 0.4375, 0.5, 0.0625, 0.5, 0.0625, 1.0, 0.0625, 1.0, 0.0625, 0.5, 0.4375, 0.5, 0.4375, 0.5, 0.4375, 1.0, 0.4375, 1.0, 0.0625, 0.5, 0.0625, 1.0, 0.0, 1.0, 0.0, 0.5, 0.4375, 0.5, 0.375, 0.5, 0.3125, 0.5, 0.25, 0.5, 0.1875, 0.5, 0.125, 0.5, 0.0625, 0.5, 0.0625, 0.5, 1.0, 0.5, 0.9375, 0.5, 0.875, 0.5, 0.8125, 0.5, 0.75, 0.5, 0.6875, 0.5, 0.625, 0.5, 0.5625, 0.5, 0.5, 0.5, 0.4375, 0.5, 0.375, 1.0, 0.4375, 1.0, 0.4375, 1.0, 0.5, 1.0, 0.5625, 1.0, 0.625, 1.0, 0.6875, 1.0, 0.75, 1.0, 0.8125, 1.0, 0.875, 1.0, 0.9375, 1.0, 0.0, 1.0, 0.0625, 1.0, 0.0625, 1.0, 0.125, 1.0, 0.1875, 1.0, 0.25, 1.0, 0.3125, 1.0, 0.4375, 0.5, 0.4375, 1.0, 0.375, 1.0, 0.375, 0.5, 0.375, 0.5, 0.375, 1.0, 0.3125, 1.0, 0.3125, 0.5, 0.3125, 0.5, 0.3125, 1.0, 0.25, 1.0, 0.25, 0.5, 0.25, 0.5, 0.25, 1.0, 0.1875, 1.0, 0.1875, 0.5, 0.1875, 0.5, 0.1875, 1.0, 0.125, 1.0, 0.125, 0.5, 0.125, 0.5, 0.125, 1.0, 0.0625, 1.0, 0.0625, 0.5, 1.0, 0.5, 1.0, 1.0, 0.9375, 1.0, 0.9375, 0.5, 0.9375, 0.5, 0.9375, 1.0, 0.875, 1.0, 0.875, 0.5, 0.875, 0.5, 0.875, 1.0, 0.8125, 1.0, 0.8125, 0.5, 0.8125, 0.5, 0.8125, 1.0, 0.75, 1.0, 0.75, 0.5, 0.75, 0.5, 0.75, 1.0, 0.6875, 1.0, 0.6875, 0.5, 0.6875, 0.5, 0.6875, 1.0, 0.625, 1.0, 0.625, 0.5, 0.625, 0.5, 0.625, 1.0, 0.5625, 1.0, 0.5625, 0.5, 0.5625, 0.5, 0.5625, 1.0, 0.5, 1.0, 0.5, 0.5, 0.5, 0.5, 0.5, 1.0, 0.4375, 1.0, 0.4375, 0.5, 0.0625, 0.5, 0.0625, 1.0, 0.0625, 1.0, 0.0625, 0.5, 0.4375, 0.5, 0.4375, 0.5, 0.4375, 1.0, 0.4375, 1.0, 0.0625, 0.5, 0.0625, 1.0, 0.0, 1.0, 0.0, 0.5, 0.4375, 0.5, 0.375, 0.5, 0.3125, 0.5, 0.25, 0.5, 0.1875, 0.5, 0.125, 0.5, 0.0625, 0.5, 0.0625, 0.5, 1.0, 0.5, 0.9375, 0.5, 0.875, 0.5, 0.8125, 0.5, 0.75, 0.5, 0.6875, 0.5, 0.625, 0.5, 0.5625, 0.5, 0.5, 0.5, 0.4375, 0.5, 0.375, 1.0, 0.4375, 1.0, 0.4375, 1.0, 0.5, 1.0, 0.5625, 1.0, 0.625, 1.0, 0.6875, 1.0, 0.75, 1.0, 0.8125, 1.0, 0.875, 1.0, 0.9375, 1.0, 0.0, 1.0, 0.0625, 1.0, 0.0625, 1.0, 0.125, 1.0, 0.1875, 1.0, 0.25, 1.0, 0.3125, 1.0, 0.4375, 0.5, 0.4375, 1.0, 0.375, 1.0, 0.375, 0.5, 0.375, 0.5, 0.375, 1.0, 0.3125, 1.0, 0.3125, 0.5, 0.3125, 0.5, 0.3125, 1.0, 0.25, 1.0, 0.25, 0.5, 0.25, 0.5, 0.25, 1.0, 0.1875, 1.0, 0.1875, 0.5, 0.1875, 0.5, 0.1875, 1.0, 0.125, 1.0, 0.125, 0.5, 0.125, 0.5, 0.125, 1.0, 0.0625, 1.0, 0.0625, 0.5, 1.0, 0.5, 1.0, 1.0, 0.9375, 1.0, 0.9375, 0.5, 0.9375, 0.5, 0.9375, 1.0, 0.875, 1.0, 0.875, 0.5, 0.875, 0.5, 0.875, 1.0, 0.8125, 1.0, 0.8125, 0.5, 0.8125, 0.5, 0.8125, 1.0, 0.75, 1.0, 0.75, 0.5, 0.75, 0.5, 0.75, 1.0, 0.6875, 1.0, 0.6875, 0.5, 0.6875, 0.5, 0.6875, 1.0, 0.625, 1.0, 0.625, 0.5, 0.625, 0.5, 0.625, 1.0, 0.5625, 1.0, 0.5625, 0.5, 0.5625, 0.5, 0.5625, 1.0, 0.5, 1.0, 0.5, 0.5, 0.5, 0.5, 0.5, 1.0, 0.4375, 1.0, 0.4375, 0.5, 0.0625, 0.5, 0.0625, 1.0, 0.0625, 1.0, 0.0625, 0.5, 0.4375, 0.5, 0.4375, 0.5, 0.4375, 1.0, 0.4375, 1.0, 0.0625, 0.5, 0.0625, 1.0, 0.0, 1.0, 0.0, 0.5, 0.4375, 0.5, 0.375, 0.5, 0.3125, 0.5, 0.25, 0.5, 0.1875, 0.5, 0.125, 0.5, 0.0625, 0.5, 0.0625, 0.5, 1.0, 0.5, 0.9375, 0.5, 0.875, 0.5, 0.8125, 0.5, 0.75, 0.5, 0.6875, 0.5, 0.625, 0.5, 0.5625, 0.5, 0.5, 0.5, 0.4375, 0.5, 0.375, 1.0, 0.4375, 1.0, 0.4375, 1.0, 0.5, 1.0, 0.5625, 1.0, 0.625, 1.0, 0.6875, 1.0, 0.75, 1.0, 0.8125, 1.0, 0.875, 1.0, 0.9375, 1.0, 0.0, 1.0, 0.0625, 1.0, 0.0625, 1.0, 0.125, 1.0, 0.1875, 1.0, 0.25, 1.0, 0.3125, 1.0, 0.4375, 0.5, 0.4375, 1.0, 0.375, 1.0, 0.375, 0.5, 0.375, 0.5, 0.375, 1.0, 0.3125, 1.0, 0.3125, 0.5, 0.3125, 0.5, 0.3125, 1.0, 0.25, 1.0, 0.25, 0.5, 0.25, 0.5, 0.25, 1.0, 0.1875, 1.0, 0.1875, 0.5, 0.1875, 0.5, 0.1875, 1.0, 0.125, 1.0, 0.125, 0.5, 0.125, 0.5, 0.125, 1.0, 0.0625, 1.0, 0.0625, 0.5, 1.0, 0.5, 1.0, 1.0, 0.9375, 1.0, 0.9375, 0.5, 0.9375, 0.5, 0.9375, 1.0, 0.875, 1.0, 0.875, 0.5, 0.875, 0.5, 0.875, 1.0, 0.8125, 1.0, 0.8125, 0.5, 0.8125, 0.5, 0.8125, 1.0, 0.75, 1.0, 0.75, 0.5, 0.75, 0.5, 0.75, 1.0, 0.6875, 1.0, 0.6875, 0.5, 0.6875, 0.5, 0.6875, 1.0, 0.625, 1.0, 0.625, 0.5, 0.625, 0.5, 0.625, 1.0, 0.5625, 1.0, 0.5625, 0.5, 0.5625, 0.5, 0.5625, 1.0, 0.5, 1.0, 0.5, 0.5, 0.5, 0.5, 0.5, 1.0, 0.4375, 1.0, 0.4375, 0.5, 0.0625, 0.5, 0.0625, 1.0, 0.0625, 1.0, 0.0625, 0.5, 0.4375, 0.5, 0.4375, 0.5, 0.4375, 1.0, 0.4375, 1.0, 0.0625, 0.5, 0.0625, 1.0, 0.0, 1.0, 0.0, 0.5, 0.4375, 0.5, 0.375, 0.5, 0.3125, 0.5, 0.25, 0.5, 0.1875, 0.5, 0.125, 0.5, 0.0625, 0.5, 0.0625, 0.5, 1.0, 0.5, 0.9375, 0.5, 0.875, 0.5, 0.8125, 0.5, 0.75, 0.5, 0.6875, 0.5, 0.625, 0.5, 0.5625, 0.5, 0.5, 0.5, 0.4375, 0.5, 0.375, 1.0, 0.4375, 1.0, 0.4375, 1.0, 0.5, 1.0, 0.5625, 1.0, 0.625, 1.0, 0.6875, 1.0, 0.75, 1.0, 0.8125, 1.0, 0.875, 1.0, 0.9375, 1.0, 0.0, 1.0, 0.0625, 1.0, 0.0625, 1.0, 0.125, 1.0, 0.1875, 1.0, 0.25, 1.0, 0.3125, 1.0, 0.4375, 0.5, 0.4375, 1.0, 0.375, 1.0, 0.375, 0.5, 0.375, 0.5, 0.375, 1.0, 0.3125, 1.0, 0.3125, 0.5, 0.3125, 0.5, 0.3125, 1.0, 0.25, 1.0, 0.25, 0.5, 0.25, 0.5, 0.25, 1.0, 0.1875, 1.0, 0.1875, 0.5, 0.1875, 0.5, 0.1875, 1.0, 0.125, 1.0, 0.125, 0.5, 0.125, 0.5, 0.125, 1.0, 0.0625, 1.0, 0.0625, 0.5, 1.0, 0.5, 1.0, 1.0, 0.9375, 1.0, 0.9375, 0.5, 0.9375, 0.5, 0.9375, 1.0, 0.875, 1.0, 0.875, 0.5, 0.875, 0.5, 0.875, 1.0, 0.8125, 1.0, 0.8125, 0.5, 0.8125, 0.5, 0.8125, 1.0, 0.75, 1.0, 0.75, 0.5, 0.75, 0.5, 0.75, 1.0, 0.6875, 1.0, 0.6875, 0.5, 0.6875, 0.5, 0.6875, 1.0, 0.625, 1.0, 0.625, 0.5, 0.625, 0.5, 0.625, 1.0, 0.5625, 1.0, 0.5625, 0.5, 0.5625, 0.5, 0.5625, 1.0, 0.5, 1.0, 0.5, 0.5, 0.5, 0.5, 0.5, 1.0, 0.4375, 1.0, 0.4375, 0.5, 0.0625, 0.5, 0.0625, 1.0, 0.0625, 1.0, 0.0625, 0.5, 0.4375, 0.5, 0.4375, 0.5, 0.4375, 1.0, 0.4375, 1.0, 0.0625, 0.5, 0.0625, 1.0, 0.0, 1.0, 0.0, 0.5, 0.4375, 0.5, 0.375, 0.5, 0.3125, 0.5, 0.25, 0.5, 0.1875, 0.5, 0.125, 0.5, 0.0625, 0.5, 0.0625, 0.5, 1.0, 0.5, 0.9375, 0.5, 0.875, 0.5, 0.8125, 0.5, 0.75, 0.5, 0.6875, 0.5, 0.625, 0.5, 0.5625, 0.5, 0.5, 0.5, 0.4375, 0.5, 0.375, 1.0, 0.4375, 1.0, 0.4375, 1.0, 0.5, 1.0, 0.5625, 1.0, 0.625, 1.0, 0.6875, 1.0, 0.75, 1.0, 0.8125, 1.0, 0.875, 1.0, 0.9375, 1.0, 0.0, 1.0, 0.0625, 1.0, 0.0625, 1.0, 0.125, 1.0, 0.1875, 1.0, 0.25, 1.0, 0.3125, 1.0, 0.4375, 0.5, 0.4375, 1.0, 0.375, 1.0, 0.375, 0.5, 0.375, 0.5, 0.375, 1.0, 0.3125, 1.0, 0.3125, 0.5, 0.3125, 0.5, 0.3125, 1.0, 0.25, 1.0, 0.25, 0.5, 0.25, 0.5, 0.25, 1.0, 0.1875, 1.0, 0.1875, 0.5, 0.1875, 0.5, 0.1875, 1.0, 0.125, 1.0, 0.125, 0.5, 0.125, 0.5, 0.125, 1.0, 0.0625, 1.0, 0.0625, 0.5, 1.0, 0.5, 1.0, 1.0, 0.9375, 1.0, 0.9375, 0.5, 0.9375, 0.5, 0.9375, 1.0, 0.875, 1.0, 0.875, 0.5, 0.875, 0.5, 0.875, 1.0, 0.8125, 1.0, 0.8125, 0.5, 0.8125, 0.5, 0.8125, 1.0, 0.75, 1.0, 0.75, 0.5, 0.75, 0.5, 0.75, 1.0, 0.6875, 1.0, 0.6875, 0.5, 0.6875, 0.5, 0.6875, 1.0, 0.625, 1.0, 0.625, 0.5, 0.625, 0.5, 0.625, 1.0, 0.5625, 1.0, 0.5625, 0.5, 0.5625, 0.5, 0.5625, 1.0, 0.5, 1.0, 0.5, 0.5, 0.5, 0.5, 0.5, 1.0, 0.4375, 1.0, 0.4375, 0.5, 0.0625, 0.5, 0.0625, 1.0, 0.0625, 1.0, 0.0625, 0.5, 0.4375, 0.5, 0.4375, 0.5, 0.4375, 1.0, 0.4375, 1.0, 0.0625, 0.5, 0.0625, 1.0, 0.0, 1.0, 0.0, 0.5, 0.4375, 0.5, 0.375, 0.5, 0.3125, 0.5, 0.25, 0.5, 0.1875, 0.5, 0.125, 0.5, 0.0625, 0.5, 0.0625, 0.5, 1.0, 0.5, 0.9375, 0.5, 0.875, 0.5, 0.8125, 0.5, 0.75, 0.5, 0.6875, 0.5, 0.625, 0.5, 0.5625, 0.5, 0.5, 0.5, 0.4375, 0.5, 0.375, 1.0, 0.4375, 1.0, 0.4375, 1.0, 0.5, 1.0, 0.5625, 1.0, 0.625, 1.0, 0.6875, 1.0, 0.75, 1.0, 0.8125, 1.0, 0.875, 1.0, 0.9375, 1.0, 0.0, 1.0, 0.0625, 1.0, 0.0625, 1.0, 0.125, 1.0, 0.1875, 1.0, 0.25, 1.0, 0.3125, 1.0, 0.4375, 0.5, 0.4375, 1.0, 0.375, 1.0, 0.375, 0.5, 0.375, 0.5, 0.375, 1.0, 0.3125, 1.0, 0.3125, 0.5, 0.3125, 0.5, 0.3125, 1.0, 0.25, 1.0, 0.25, 0.5, 0.25, 0.5, 0.25, 1.0, 0.1875, 1.0, 0.1875, 0.5, 0.1875, 0.5, 0.1875, 1.0, 0.125, 1.0, 0.125, 0.5, 0.125, 0.5, 0.125, 1.0, 0.0625, 1.0, 0.0625, 0.5, 1.0, 0.5, 1.0, 1.0, 0.9375, 1.0, 0.9375, 0.5, 0.9375, 0.5, 0.9375, 1.0, 0.875, 1.0, 0.875, 0.5, 0.875, 0.5, 0.875, 1.0, 0.8125, 1.0, 0.8125, 0.5, 0.8125, 0.5, 0.8125, 1.0, 0.75, 1.0, 0.75, 0.5, 0.75, 0.5, 0.75, 1.0, 0.6875, 1.0, 0.6875, 0.5, 0.6875, 0.5, 0.6875, 1.0, 0.625, 1.0, 0.625, 0.5, 0.625, 0.5, 0.625, 1.0, 0.5625, 1.0, 0.5625, 0.5, 0.5625, 0.5, 0.5625, 1.0, 0.5, 1.0, 0.5, 0.5, 0.5, 0.5, 0.5, 1.0, 0.4375, 1.0, 0.4375, 0.5, 0.0625, 0.5, 0.0625, 1.0, 0.0625, 1.0, 0.0625, 0.5, 0.4375, 0.5, 0.4375, 0.5, 0.4375, 1.0, 0.4375, 1.0, 0.0625, 0.5, 0.0625, 1.0, 0.0, 1.0, 0.0, 0.5, 0.4375, 0.5, 0.375, 0.5, 0.3125, 0.5, 0.25, 0.5, 0.1875, 0.5, 0.125, 0.5, 0.0625, 0.5, 0.0625, 0.5, 1.0, 0.5, 0.9375, 0.5, 0.875, 0.5, 0.8125, 0.5, 0.75, 0.5, 0.6875, 0.5, 0.625, 0.5, 0.5625, 0.5, 0.5, 0.5, 0.4375, 0.5, 0.375, 1.0, 0.4375, 1.0, 0.4375, 1.0, 0.5, 1.0, 0.5625, 1.0, 0.625, 1.0, 0.6875, 1.0, 0.75, 1.0, 0.8125, 1.0, 0.875, 1.0, 0.9375, 1.0, 0.0, 1.0, 0.0625, 1.0, 0.0625, 1.0, 0.125, 1.0, 0.1875, 1.0, 0.25, 1.0, 0.3125, 1.0, 0.4375, 0.5, 0.4375, 1.0, 0.375, 1.0, 0.375, 0.5, 0.375, 0.5, 0.375, 1.0, 0.3125, 1.0, 0.3125, 0.5, 0.3125, 0.5, 0.3125, 1.0, 0.25, 1.0, 0.25, 0.5, 0.25, 0.5, 0.25, 1.0, 0.1875, 1.0, 0.1875, 0.5, 0.1875, 0.5, 0.1875, 1.0, 0.125, 1.0, 0.125, 0.5, 0.125, 0.5, 0.125, 1.0, 0.0625, 1.0, 0.0625, 0.5, 1.0, 0.5, 1.0, 1.0, 0.9375, 1.0, 0.9375, 0.5, 0.9375, 0.5, 0.9375, 1.0, 0.875, 1.0, 0.875, 0.5, 0.875, 0.5, 0.875, 1.0, 0.8125, 1.0, 0.8125, 0.5, 0.8125, 0.5, 0.8125, 1.0, 0.75, 1.0, 0.75, 0.5, 0.75, 0.5, 0.75, 1.0, 0.6875, 1.0, 0.6875, 0.5, 0.6875, 0.5, 0.6875, 1.0, 0.625, 1.0, 0.625, 0.5, 0.625, 0.5, 0.625, 1.0, 0.5625, 1.0, 0.5625, 0.5, 0.5625, 0.5, 0.5625, 1.0, 0.5, 1.0, 0.5, 0.5, 0.5, 0.5, 0.5, 1.0, 0.4375, 1.0, 0.4375, 0.5, 0.0625, 0.5, 0.0625, 1.0, 0.0625, 1.0, 0.0625, 0.5, 0.4375, 0.5, 0.4375, 0.5, 0.4375, 1.0, 0.4375, 1.0, 0.0625, 0.5, 0.0625, 1.0, 0.0, 1.0, 0.0, 0.5, 0.4375, 0.5, 0.375, 0.5, 0.3125, 0.5, 0.25, 0.5, 0.1875, 0.5, 0.125, 0.5, 0.0625, 0.5, 0.0625, 0.5, 1.0, 0.5, 0.9375, 0.5, 0.875, 0.5, 0.8125, 0.5, 0.75, 0.5, 0.6875, 0.5, 0.625, 0.5, 0.5625, 0.5, 0.5, 0.5, 0.4375, 0.5, 0.375, 1.0, 0.4375, 1.0, 0.4375, 1.0, 0.5, 1.0, 0.5625, 1.0, 0.625, 1.0, 0.6875, 1.0, 0.75, 1.0, 0.8125, 1.0, 0.875, 1.0, 0.9375, 1.0, 0.0, 1.0, 0.0625, 1.0, 0.0625, 1.0, 0.125, 1.0, 0.1875, 1.0, 0.25, 1.0, 0.3125, 1.0, 0.9375, 1.0, 0.0, 1.0, 0.0625, 1.0, 0.125, 1.0, 0.1875, 1.0, 0.25, 1.0, 0.3125, 1.0, 0.375, 1.0, 0.4375, 1.0, 0.5, 1.0, 0.5625, 1.0, 0.625, 1.0, 0.6875, 1.0, 0.75, 1.0, 0.8125, 1.0, 0.875, 1.0, 0.0, 0.5, 0.9375, 0.5, 0.875, 0.5, 0.8125, 0.5, 0.75, 0.5, 0.6875, 0.5, 0.625, 0.5, 0.5625, 0.5, 0.5, 0.5, 0.4375, 0.5, 0.375, 0.5, 0.3125, 0.5, 0.25, 0.5, 0.1875, 0.5, 0.125, 0.5, 0.0625, 0.5])
me_crankshaft.use_remesh_preserve_volume = False
me_crankshaft.use_remesh_preserve_attributes = False
me_crankshaft.use_mirror_vertex_groups = False
me_crankshaft.update()

# ---- objects
ob_crankshaft = bpy.data.objects.new('Crankshaft', me_crankshaft)

# ---- transforms, parenting, visibility, modifiers, constraints
ob_crankshaft.location = (0.0, 0.0, 0.0)
ob_crankshaft.lineart.crease_threshold = 0.0

# ---- collection membership
col_collection.objects.link(ob_crankshaft)

# ---- scene / render settings (as saved in the file)
scene.frame_start = 1; scene.frame_end = 250; scene.frame_set(1)
scene.render.engine = 'BLENDER_EEVEE_NEXT'
scene.cycles.use_denoising = False
scene.cycles.samples = 128
scene.cycles.sampling_pattern = 'TABULATED_SOBOL'
scene.cycles.use_adaptive_sampling = False
scene.cycles.use_light_tree = False
scene.view_settings.view_transform = 'Filmic'
bpy.context.view_layer.update()

# ---- added for rendering (the .blend has no active camera and no usable light): camera, sun
cam_auto = bpy.data.cameras.new('AutoCamera')
cam_auto.lens = 50.0
cam_auto.sensor_width = 36.0
cam_auto.clip_end = 1000.0
ob_auto_camera = bpy.data.objects.new('AutoCamera', cam_auto)
scene.collection.objects.link(ob_auto_camera)
ob_auto_camera.location = (17.591, -21.1092, 14.0828)
ob_auto_camera.rotation_euler = (1.09748, -7.21219e-08, 0.694738)
scene.camera = ob_auto_camera
light_auto_sun = bpy.data.lights.new('AutoSun', 'SUN')
light_auto_sun.energy = 3.0
light_auto_sun.angle = 0.0523599
ob_auto_sun = bpy.data.objects.new('AutoSun', light_auto_sun)
scene.collection.objects.link(ob_auto_sun)
ob_auto_sun.rotation_euler = (0.872665, 0.174533, 0.523599)
bpy.context.view_layer.update()
